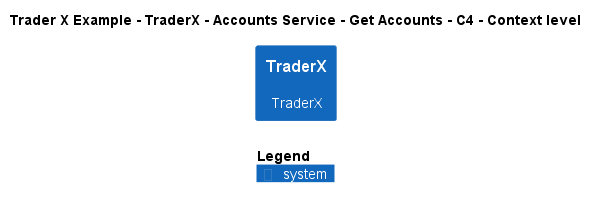

The diagram above was rendered by PlantUML. Its source (embedded in the PNG):
@startuml
!include ..\..\..\..\..\..\..\.c4s\C4_Context.puml

AddElementTag("c4interflow:lifecycle:new", $bgColor=green, $fontColor=#ffffff, $borderColor=green, $shadowing="False")
AddElementTag("c4interflow:lifecycle:changed", $bgColor=orange, $fontColor=#ffffff, $borderColor=orange, $shadowing="False")
AddElementTag("c4interflow:lifecycle:removed", $bgColor=red, $fontColor=#ffffff, $borderColor=red, $shadowing="False")

AddRelTag("c4interflow:lifecycle:new", $textColor=green, $lineColor=green)
AddRelTag("c4interflow:lifecycle:changed", $textColor=orange, $lineColor=orange)
AddRelTag("c4interflow:lifecycle:removed", $textColor=red, $lineColor=red)

SHOW_PERSON_PORTRAIT()
LAYOUT_TOP_DOWN()

skinparam linetype polyline

title Trader X Example - TraderX - Accounts Service - Get Accounts - C4 - Context level

System(TraderXExample.SoftwareSystems.TraderX, "TraderX", "TraderX")



SHOW_LEGEND()
@enduml